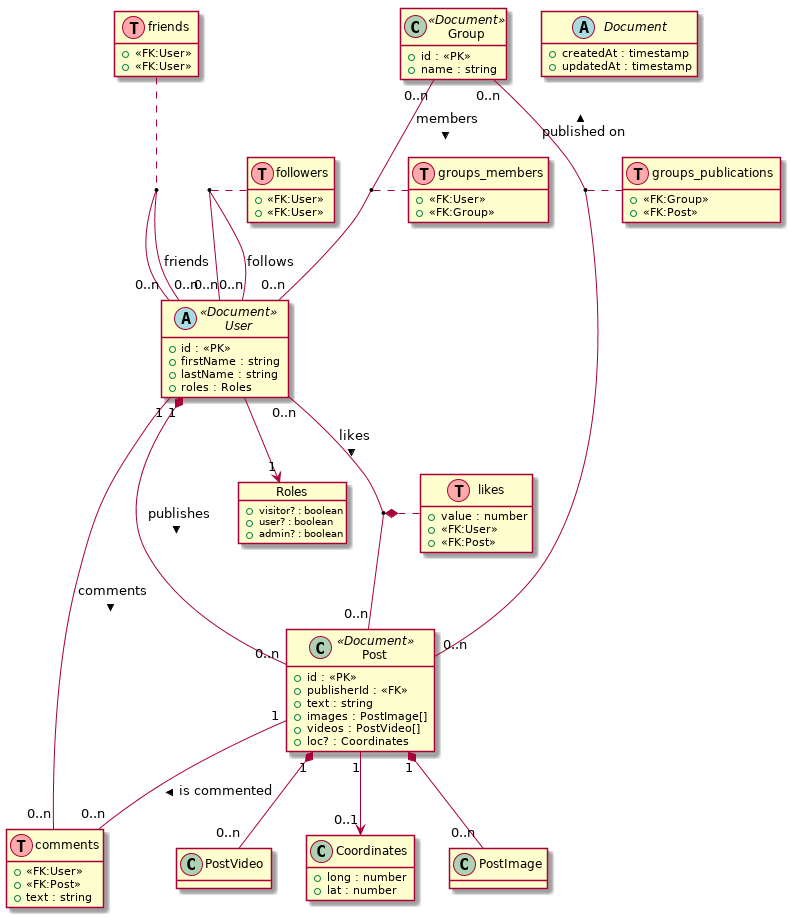

The diagram above was rendered by PlantUML. Its source (embedded in the PNG):
@startuml

hide methods

object Roles {
  +visitor? : boolean
  +user? : boolean
  +admin? : boolean
}

abstract class User << Document >> {
  +id : << PK >>
  +firstName : string
  +lastName : string
  +roles : Roles
  {abstract} +displayName(): string
  +like(contributionId : string)
  +publishes(contribution : Post)
}

class friends << (T,#FFAAAA) >> {
  +<< FK:User >>
  +<< FK:User >>
}
hide friends methods

class followers << (T,#FFAAAA) >> {
  +<< FK:User >>
  +<< FK:User >>
}
hide followers methods

class Post << Document >> {
  +id : << PK >>
  +publisherId : << FK >>
  +text : string
  +images : PostImage[]
  +videos : PostVideo[]
  +loc? : Coordinates
}

class Coordinates {
  +long : number
  +lat : number
}

class PostImage {

}

class PostVideo {

}

class Group << Document >> {
  +id : << PK >>
  +name : string
}

class groups_members << (T,#FFAAAA) >> {
  +<< FK:User >>
  +<< FK:Group >>
}
hide groups_members methods

class groups_publications << (T,#FFAAAA) >> {
  +<< FK:Group >>
  +<< FK:Post >>
}
hide groups_publications methods

class likes << (T,#FFAAAA) >> {
  +value : number
  +<< FK:User >>
  +<< FK:Post >>
}
hide likes methods

class comments << (T,#FFAAAA) >> {
  +<< FK:User >>
  +<< FK:Post >>
  +text : string
}

Post "1" -- "0..n" comments : is commented >
User "1" -- "0..n" comments : comments >




User --> "1" Roles

User "0..n" -- "0..n" User : friends
(User, User) .. friends
User "0..n" -- "0..n" User : follows >
(User, User) .. followers

Post "1" *-- "0..n" PostImage
Post "1" *-- "0..n" PostVideo
Post "1" --> "0..1" Coordinates

User "0..n" -- "0..n" Post : likes >
(User, Post) *.. likes
User "1" *-- "0..n" Post : publishes >

Group "0..n" -- "0..n" User : members >
(Group, User) .. groups_members

Group "0..n" -- "0..n" Post : < published on
(Group, Post) .. groups_publications

abstract class Document {
  +createdAt : timestamp
  +updatedAt : timestamp
}


@enduml